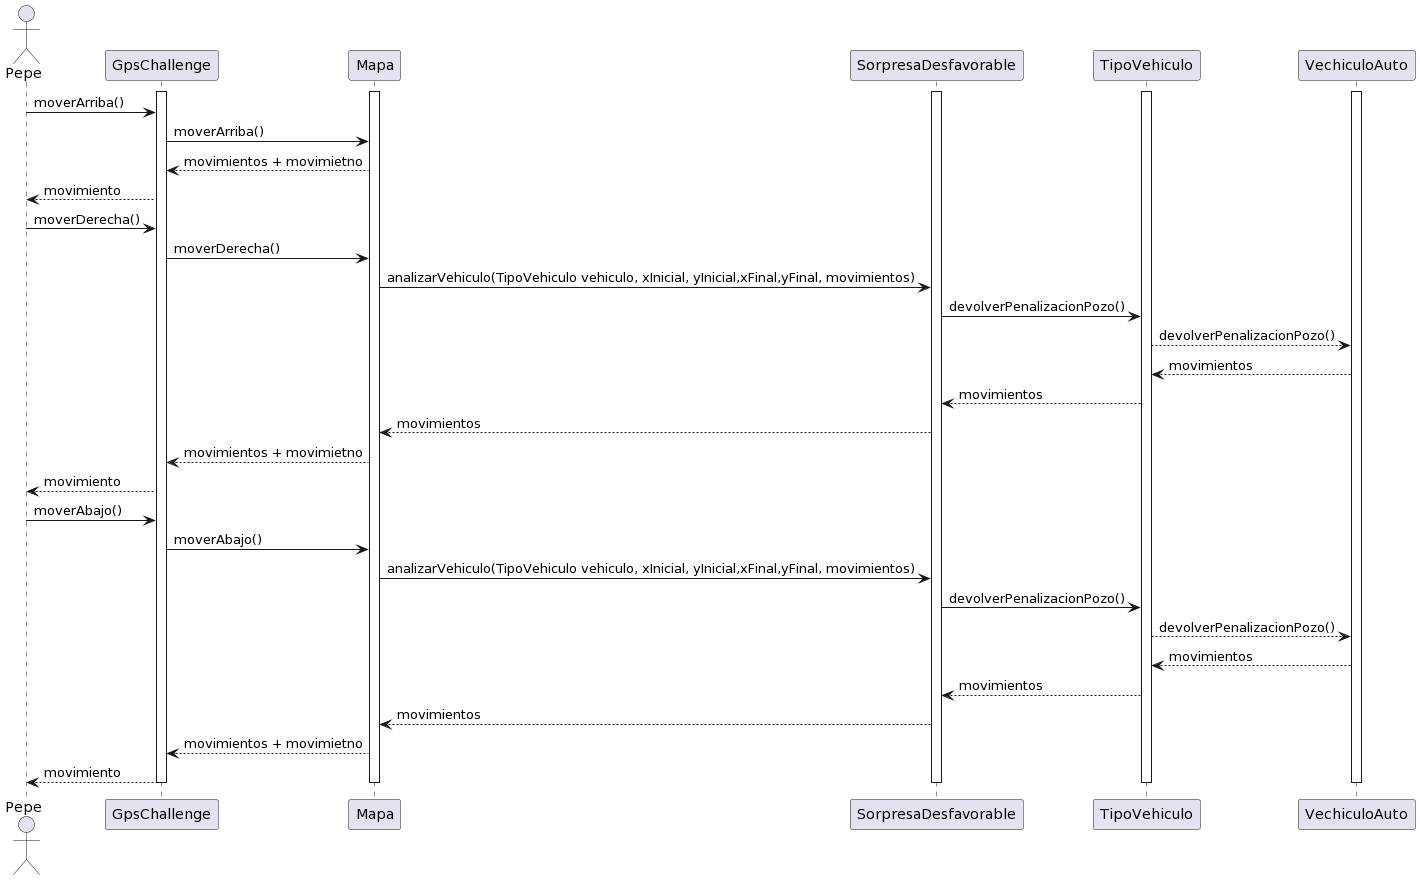

The diagram above was rendered by PlantUML. Its source (embedded in the PNG):
@startuml
actor Pepe
activate GpsChallenge
activate Mapa
activate SorpresaDesfavorable
activate TipoVehiculo
activate VechiculoAuto

Pepe-> GpsChallenge: moverArriba()
GpsChallenge -> Mapa: moverArriba()
Mapa --> GpsChallenge: movimientos + movimietno
GpsChallenge --> Pepe: movimiento


Pepe-> GpsChallenge: moverDerecha()
GpsChallenge -> Mapa: moverDerecha()
Mapa -> SorpresaDesfavorable: analizarVehiculo(TipoVehiculo vehiculo, xInicial, yInicial,xFinal,yFinal, movimientos)
SorpresaDesfavorable-> TipoVehiculo: devolverPenalizacionPozo()
TipoVehiculo--> VechiculoAuto: devolverPenalizacionPozo()
VechiculoAuto--> TipoVehiculo: movimientos
TipoVehiculo--> SorpresaDesfavorable: movimientos
SorpresaDesfavorable--> Mapa: movimientos
Mapa --> GpsChallenge: movimientos + movimietno
GpsChallenge --> Pepe: movimiento


Pepe-> GpsChallenge: moverAbajo()
GpsChallenge -> Mapa: moverAbajo()
Mapa -> SorpresaDesfavorable: analizarVehiculo(TipoVehiculo vehiculo, xInicial, yInicial,xFinal,yFinal, movimientos)
SorpresaDesfavorable-> TipoVehiculo: devolverPenalizacionPozo()
TipoVehiculo--> VechiculoAuto: devolverPenalizacionPozo()
VechiculoAuto--> TipoVehiculo: movimientos
TipoVehiculo--> SorpresaDesfavorable: movimientos
SorpresaDesfavorable--> Mapa: movimientos
Mapa --> GpsChallenge: movimientos + movimietno

GpsChallenge --> Pepe: movimiento
deactivate VechiculoAuto
deactivate TipoVehiculo
deactivate SorpresaDesfavorable
deactivate Mapa
deactivate GpsChallenge
@enduml